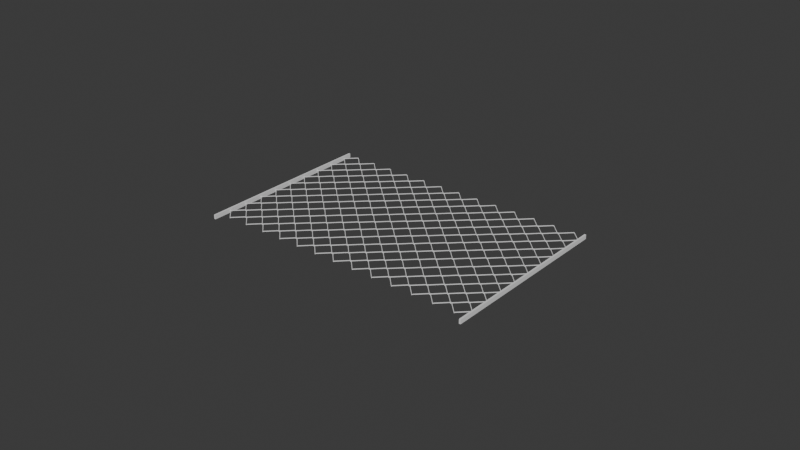 # Source: fence.blend  (saved by Blender 4.3.34; exported with 4.5.12 LTS)
import bpy
from mathutils import Matrix  # noqa: F401  (used for matrix-valued properties, if any)

bpy.ops.wm.read_factory_settings(use_empty=True)
scene = bpy.context.scene
scene.name = 'Scene'

# ---- collections
col_collection = bpy.data.collections.new('Collection'); scene.collection.children.link(col_collection)

# ---- materials (node trees are filled in below, after node groups)
mat_material_001 = bpy.data.materials.new('Material.001')
mat_material_001.alpha_threshold = 0.0
mat_material_001.roughness = 0.5
mat_material_001.line_color = (0.0, 0.0, 0.0, 1.0)
mat_material = bpy.data.materials.new('Material')
mat_material.alpha_threshold = 0.0
mat_material.roughness = 0.5
mat_material.line_color = (0.0, 0.0, 0.0, 1.0)
mat_material_002 = bpy.data.materials.new('Material.002')
mat_material_002.alpha_threshold = 0.0
mat_material_002.roughness = 0.5
mat_material_002.line_color = (0.0, 0.0, 0.0, 1.0)
mat_material_003 = bpy.data.materials.new('Material.003')
mat_material_003.alpha_threshold = 0.0
mat_material_003.roughness = 0.5
mat_material_003.line_color = (0.0, 0.0, 0.0, 1.0)
mat_material_004 = bpy.data.materials.new('Material.004')
mat_material_004.alpha_threshold = 0.0
mat_material_004.roughness = 0.5
mat_material_004.line_color = (0.0, 0.0, 0.0, 1.0)
mat_material_005 = bpy.data.materials.new('Material.005')
mat_material_005.alpha_threshold = 0.0
mat_material_005.roughness = 0.5
mat_material_005.line_color = (0.0, 0.0, 0.0, 1.0)
mat_material_006 = bpy.data.materials.new('Material.006')
mat_material_006.alpha_threshold = 0.0
mat_material_006.roughness = 0.5
mat_material_006.line_color = (0.0, 0.0, 0.0, 1.0)
mat_material_007 = bpy.data.materials.new('Material.007')
mat_material_007.alpha_threshold = 0.0
mat_material_007.roughness = 0.5
mat_material_007.line_color = (0.0, 0.0, 0.0, 1.0)

# ---- material node trees
mat_material_001.use_nodes = True; mat_material_001.node_tree.nodes.clear()
_N = mat_material_001.node_tree.nodes; _L = mat_material_001.node_tree.links
n0 = _N.new('ShaderNodeOutputMaterial'); n0.name = 'Material Output'; n0.location = (300, 300)
n1 = _N.new('ShaderNodeBsdfPrincipled'); n1.name = 'Principled BSDF'; n1.location = (10, 300)
n1.inputs[3].default_value = 1.45
_L.new(n1.outputs[0], n0.inputs[0])
n0.is_active_output = True
mat_material.use_nodes = True; mat_material.node_tree.nodes.clear()
_N = mat_material.node_tree.nodes; _L = mat_material.node_tree.links
n0 = _N.new('ShaderNodeOutputMaterial'); n0.name = 'Material Output'; n0.location = (300, 300)
n1 = _N.new('ShaderNodeBsdfPrincipled'); n1.name = 'Principled BSDF'; n1.location = (10, 300)
n1.inputs[3].default_value = 1.45
_L.new(n1.outputs[0], n0.inputs[0])
n0.is_active_output = True
mat_material_002.use_nodes = True; mat_material_002.node_tree.nodes.clear()
_N = mat_material_002.node_tree.nodes; _L = mat_material_002.node_tree.links
n0 = _N.new('ShaderNodeOutputMaterial'); n0.name = 'Material Output'; n0.location = (300, 300)
n1 = _N.new('ShaderNodeBsdfPrincipled'); n1.name = 'Principled BSDF'; n1.location = (10, 300)
n1.inputs[3].default_value = 1.45
_L.new(n1.outputs[0], n0.inputs[0])
n0.is_active_output = True
mat_material_003.use_nodes = True; mat_material_003.node_tree.nodes.clear()
_N = mat_material_003.node_tree.nodes; _L = mat_material_003.node_tree.links
n0 = _N.new('ShaderNodeOutputMaterial'); n0.name = 'Material Output'; n0.location = (300, 300)
n1 = _N.new('ShaderNodeBsdfPrincipled'); n1.name = 'Principled BSDF'; n1.location = (10, 300)
n1.inputs[3].default_value = 1.45
_L.new(n1.outputs[0], n0.inputs[0])
n0.is_active_output = True
mat_material_004.use_nodes = True; mat_material_004.node_tree.nodes.clear()
_N = mat_material_004.node_tree.nodes; _L = mat_material_004.node_tree.links
n0 = _N.new('ShaderNodeOutputMaterial'); n0.name = 'Material Output'; n0.location = (300, 300)
n1 = _N.new('ShaderNodeBsdfPrincipled'); n1.name = 'Principled BSDF'; n1.location = (10, 300)
n1.inputs[3].default_value = 1.45
_L.new(n1.outputs[0], n0.inputs[0])
n0.is_active_output = True
mat_material_005.use_nodes = True; mat_material_005.node_tree.nodes.clear()
_N = mat_material_005.node_tree.nodes; _L = mat_material_005.node_tree.links
n0 = _N.new('ShaderNodeOutputMaterial'); n0.name = 'Material Output'; n0.location = (300, 300)
n1 = _N.new('ShaderNodeBsdfPrincipled'); n1.name = 'Principled BSDF'; n1.location = (10, 300)
n1.inputs[3].default_value = 1.45
_L.new(n1.outputs[0], n0.inputs[0])
n0.is_active_output = True
mat_material_006.use_nodes = True; mat_material_006.node_tree.nodes.clear()
_N = mat_material_006.node_tree.nodes; _L = mat_material_006.node_tree.links
n0 = _N.new('ShaderNodeOutputMaterial'); n0.name = 'Material Output'; n0.location = (300, 300)
n1 = _N.new('ShaderNodeBsdfPrincipled'); n1.name = 'Principled BSDF'; n1.location = (10, 300)
n1.inputs[3].default_value = 1.45
_L.new(n1.outputs[0], n0.inputs[0])
n0.is_active_output = True
mat_material_007.use_nodes = True; mat_material_007.node_tree.nodes.clear()
_N = mat_material_007.node_tree.nodes; _L = mat_material_007.node_tree.links
n0 = _N.new('ShaderNodeOutputMaterial'); n0.name = 'Material Output'; n0.location = (300, 300)
n1 = _N.new('ShaderNodeBsdfPrincipled'); n1.name = 'Principled BSDF'; n1.location = (10, 300)
n1.inputs[3].default_value = 1.45
_L.new(n1.outputs[0], n0.inputs[0])
n0.is_active_output = True

# ---- world
world_world = bpy.data.worlds.new('World'); scene.world = world_world
world_world.use_nodes = True; world_world.node_tree.nodes.clear()
_N = world_world.node_tree.nodes; _L = world_world.node_tree.links
n0 = _N.new('ShaderNodeOutputWorld'); n0.name = 'World Output'; n0.location = (300, 300)
n1 = _N.new('ShaderNodeBackground'); n1.name = 'Background'; n1.location = (10, 300)
n1.inputs[0].default_value = (0.05088, 0.05088, 0.05088, 1.0)
_L.new(n1.outputs[0], n0.inputs[0])
n0.is_active_output = True
world_world.color = (0.05088, 0.05088, 0.05088)
world_world.sun_shadow_jitter_overblur = 0.0

# ---- meshes
me_cube_001 = bpy.data.meshes.new('Cube.001')
me_cube_001.from_pydata([(-4.916, 2.702, 0.4014), (-4.916, 2.702, 0.195), (-0.2818, 2.702, 0.4014), (-0.2818, 2.702, 0.195), (-4.916, 2.495, 0.4014), (-4.916, 2.495, 0.195), (-0.2818, 2.495, 0.4014), (-0.2818, 2.495, 0.195), (-0.1569, 2.543, 0.09059), (-0.1984, 2.526, 0.1597), (-0.05607, 2.442, 0.2075), (-0.1041, 2.477, 0.3172), (0.07424, 2.572, 0.2076), (-0.05309, 2.658, 0.3435), (-0.1474, 2.707, 0.186), (-0.02656, 2.673, 0.09064), (-5.083, 7.503, 0.1032), (-5.083, 7.503, -0.1032), (-5.083, 2.868, 0.1032), (-5.083, 2.868, -0.1032), (-5.289, 7.503, 0.1032), (-5.289, 7.503, -0.1032), (-5.289, 2.868, 0.1032), (-5.289, 2.868, -0.1032), (-5.308, 7.68, -0.01904), (-5.343, 7.728, 0.09059), (-5.259, 7.586, 0.1385), (-5.242, 7.627, 0.2075), (-5.077, 7.637, 0.1122), (-5.112, 7.758, 0.2076), (-5.212, 7.858, 0.09064), (-5.127, 7.731, -0.0453), (-5.043, 2.49, 0.1872), (-5.16, 2.522, 0.09245), (-5.245, 2.645, -0.04416), (-5.139, 2.54, 0.3424), (-5.262, 2.624, 0.2058), (-5.295, 2.741, 0.111), (-5.088, 2.72, 0.3159), (-5.133, 2.754, 0.2057), (-5.114, 2.793, 0.1373), (-5.064, 2.696, -0.01777), (-5.031, 2.652, 0.0924), (-4.992, 2.67, 0.1608), (-0.5373, 7.417, 0.4014), (-0.5373, 7.417, 0.195), (-5.171, 7.417, 0.4014), (-5.171, 7.417, 0.195), (-0.5372, 7.623, 0.4014), (-0.5372, 7.623, 0.195), (-5.171, 7.624, 0.4014), (-5.171, 7.624, 0.195), (-5.296, 7.577, 0.09059), (-5.255, 7.593, 0.1597), (-5.397, 7.677, 0.2075), (-5.349, 7.643, 0.3172), (-5.527, 7.547, 0.2076), (-5.4, 7.461, 0.3435), (-5.306, 7.412, 0.186), (-5.427, 7.446, 0.09064), (-0.3708, 2.616, 0.1032), (-0.3708, 2.616, -0.1032), (-0.3705, 7.25, 0.1032), (-0.3705, 7.25, -0.1032), (-0.1644, 2.616, 0.1032), (-0.1644, 2.616, -0.1032), (-0.1641, 7.25, 0.1032), (-0.1641, 7.25, -0.1032), (-0.1457, 2.439, -0.01904), (-0.1108, 2.391, 0.09059), (-0.1951, 2.533, 0.1385), (-0.2116, 2.491, 0.2075), (-0.3763, 2.482, 0.1122), (-0.3419, 2.361, 0.2076), (-0.2411, 2.26, 0.09064), (-0.3269, 2.388, -0.0453), (-0.4103, 7.629, 0.1872), (-0.293, 7.596, 0.09245), (-0.2086, 7.474, -0.04416), (-0.3139, 7.579, 0.3424), (-0.1911, 7.495, 0.2058), (-0.1584, 7.377, 0.111), (-0.3652, 7.399, 0.3159), (-0.3207, 7.365, 0.2057), (-0.3388, 7.326, 0.1373), (-0.3889, 7.422, -0.01777), (-0.4226, 7.467, 0.0924), (-0.4615, 7.449, 0.1608)], [], [(0, 4, 6, 2), (7, 6, 4, 5), (5, 1, 3, 7), (1, 0, 2, 3), (3, 2, 13, 14), (2, 6, 11, 13), (6, 7, 9, 11), (7, 3, 14, 9), (11, 9, 8, 10), (13, 11, 10, 12), (14, 13, 12, 15), (9, 14, 15, 8), (16, 20, 22, 18), (23, 22, 20, 21), (21, 17, 19, 23), (17, 16, 18, 19), (27, 25, 24, 26), (26, 24, 21, 20), (29, 27, 26, 28), (28, 26, 20, 16), (30, 29, 28, 31), (31, 28, 16, 17), (25, 30, 31, 24), (24, 31, 17, 21), (19, 18, 40, 41), (18, 22, 37, 40), (22, 23, 34, 37), (23, 19, 41, 34), (37, 34, 33, 36), (36, 33, 32, 35), (35, 32, 5, 4), (40, 37, 36, 39), (39, 36, 35, 38), (38, 35, 4, 0), (41, 40, 39, 42), (42, 39, 38, 43), (43, 38, 0, 1), (34, 41, 42, 33), (33, 42, 43, 32), (32, 43, 1, 5), (44, 48, 50, 46), (51, 50, 48, 49), (49, 45, 47, 51), (45, 44, 46, 47), (47, 46, 57, 58), (46, 50, 55, 57), (50, 51, 53, 55), (51, 47, 58, 53), (55, 53, 52, 54), (57, 55, 54, 56), (58, 57, 56, 59), (53, 58, 59, 52), (60, 64, 66, 62), (67, 66, 64, 65), (65, 61, 63, 67), (61, 60, 62, 63), (71, 69, 68, 70), (70, 68, 65, 64), (73, 71, 70, 72), (72, 70, 64, 60), (74, 73, 72, 75), (75, 72, 60, 61), (69, 74, 75, 68), (68, 75, 61, 65), (63, 62, 84, 85), (62, 66, 81, 84), (66, 67, 78, 81), (67, 63, 85, 78), (81, 78, 77, 80), (80, 77, 76, 79), (79, 76, 49, 48), (84, 81, 80, 83), (83, 80, 79, 82), (82, 79, 48, 44), (85, 84, 83, 86), (86, 83, 82, 87), (87, 82, 44, 45), (78, 85, 86, 77), (77, 86, 87, 76), (76, 87, 45, 49)])
me_cube_001.polygons.foreach_set('material_index', [1, 1, 1, 1, 0, 0, 0, 0, 0, 0, 0, 0, 2, 2, 2, 2, 2, 2, 2, 2, 2, 2, 2, 2, 1, 1, 1, 1, 1, 1, 1, 1, 1, 1, 1, 1, 1, 1, 1, 1, 5, 5, 5, 5, 4, 4, 4, 4, 4, 4, 4, 4, 6, 6, 6, 6, 6, 6, 6, 6, 6, 6, 6, 6, 5, 5, 5, 5, 5, 5, 5, 5, 5, 5, 5, 5, 5, 5, 5, 5])
_uv = me_cube_001.uv_layers.new(name='UVMap')
_uv.uv.foreach_set('vector', [0.625, 0.5, 0.875, 0.5, 0.875, 0.75, 0.625, 0.75, 0.375, 0.0, 0.625, 0.0, 0.625, 0.25, 0.375, 0.25, 0.125, 0.5, 0.375, 0.5, 0.375, 0.75, 0.125, 0.75, 0.375, 0.5, 0.625, 0.5, 0.625, 0.75, 0.375, 0.75, 0.375, 0.75, 0.625, 0.75, 0.625, 0.6875, 0.375, 0.6875, 0.625, 0.75, 0.875, 0.75, 0.875, 0.6875, 0.625, 0.6875, 0.625, 0.0, 0.375, 0.0, 0.375, 0.0625, 0.625, 0.0625, 0.125, 0.75, 0.375, 0.75, 0.375, 0.6875, 0.125, 0.6875, 0.625, 0.0625, 0.375, 0.0625, 0.375, 0.125, 0.625, 0.125, 0.625, 0.6875, 0.875, 0.6875, 0.875, 0.625, 0.625, 0.625, 0.375, 0.6875, 0.625, 0.6875, 0.625, 0.625, 0.375, 0.625, 0.125, 0.6875, 0.375, 0.6875, 0.375, 0.625, 0.125, 0.625, 0.625, 0.5, 0.875, 0.5, 0.875, 0.75, 0.625, 0.75, 0.375, 0.0, 0.625, 0.0, 0.625, 0.25, 0.375, 0.25, 0.125, 0.5, 0.375, 0.5, 0.375, 0.75, 0.125, 0.75, 0.375, 0.5, 0.625, 0.5, 0.625, 0.75, 0.375, 0.75, 0.625, 0.125, 0.375, 0.125, 0.375, 0.1875, 0.625, 0.1875, 0.625, 0.1875, 0.375, 0.1875, 0.375, 0.25, 0.625, 0.25, 0.625, 0.625, 0.875, 0.625, 0.875, 0.5625, 0.625, 0.5625, 0.625, 0.5625, 0.875, 0.5625, 0.875, 0.5, 0.625, 0.5, 0.375, 0.625, 0.625, 0.625, 0.625, 0.5625, 0.375, 0.5625, 0.375, 0.5625, 0.625, 0.5625, 0.625, 0.5, 0.375, 0.5, 0.125, 0.625, 0.375, 0.625, 0.375, 0.5625, 0.125, 0.5625, 0.125, 0.5625, 0.375, 0.5625, 0.375, 0.5, 0.125, 0.5, 0.375, 0.75, 0.625, 0.75, 0.625, 0.6875, 0.375, 0.6875, 0.625, 0.75, 0.875, 0.75, 0.875, 0.6875, 0.625, 0.6875, 0.625, 0.0, 0.375, 0.0, 0.375, 0.0625, 0.625, 0.0625, 0.125, 0.75, 0.375, 0.75, 0.375, 0.6875, 0.125, 0.6875, 0.625, 0.0625, 0.375, 0.0625, 0.375, 0.125, 0.625, 0.125, 0.625, 0.125, 0.375, 0.125, 0.375, 0.1875, 0.625, 0.1875, 0.625, 0.1875, 0.375, 0.1875, 0.375, 0.25, 0.625, 0.25, 0.625, 0.6875, 0.875, 0.6875, 0.875, 0.625, 0.625, 0.625, 0.625, 0.625, 0.875, 0.625, 0.875, 0.5625, 0.625, 0.5625, 0.625, 0.5625, 0.875, 0.5625, 0.875, 0.5, 0.625, 0.5, 0.375, 0.6875, 0.625, 0.6875, 0.625, 0.625, 0.375, 0.625, 0.375, 0.625, 0.625, 0.625, 0.625, 0.5625, 0.375, 0.5625, 0.375, 0.5625, 0.625, 0.5625, 0.625, 0.5, 0.375, 0.5, 0.125, 0.6875, 0.375, 0.6875, 0.375, 0.625, 0.125, 0.625, 0.125, 0.625, 0.375, 0.625, 0.375, 0.5625, 0.125, 0.5625, 0.125, 0.5625, 0.375, 0.5625, 0.375, 0.5, 0.125, 0.5, 0.625, 0.5, 0.875, 0.5, 0.875, 0.75, 0.625, 0.75, 0.375, 0.0, 0.625, 0.0, 0.625, 0.25, 0.375, 0.25, 0.125, 0.5, 0.375, 0.5, 0.375, 0.75, 0.125, 0.75, 0.375, 0.5, 0.625, 0.5, 0.625, 0.75, 0.375, 0.75, 0.375, 0.75, 0.625, 0.75, 0.625, 0.6875, 0.375, 0.6875, 0.625, 0.75, 0.875, 0.75, 0.875, 0.6875, 0.625, 0.6875, 0.625, 0.0, 0.375, 0.0, 0.375, 0.0625, 0.625, 0.0625, 0.125, 0.75, 0.375, 0.75, 0.375, 0.6875, 0.125, 0.6875, 0.625, 0.0625, 0.375, 0.0625, 0.375, 0.125, 0.625, 0.125, 0.625, 0.6875, 0.875, 0.6875, 0.875, 0.625, 0.625, 0.625, 0.375, 0.6875, 0.625, 0.6875, 0.625, 0.625, 0.375, 0.625, 0.125, 0.6875, 0.375, 0.6875, 0.375, 0.625, 0.125, 0.625, 0.625, 0.5, 0.875, 0.5, 0.875, 0.75, 0.625, 0.75, 0.375, 0.0, 0.625, 0.0, 0.625, 0.25, 0.375, 0.25, 0.125, 0.5, 0.375, 0.5, 0.375, 0.75, 0.125, 0.75, 0.375, 0.5, 0.625, 0.5, 0.625, 0.75, 0.375, 0.75, 0.625, 0.125, 0.375, 0.125, 0.375, 0.1875, 0.625, 0.1875, 0.625, 0.1875, 0.375, 0.1875, 0.375, 0.25, 0.625, 0.25, 0.625, 0.625, 0.875, 0.625, 0.875, 0.5625, 0.625, 0.5625, 0.625, 0.5625, 0.875, 0.5625, 0.875, 0.5, 0.625, 0.5, 0.375, 0.625, 0.625, 0.625, 0.625, 0.5625, 0.375, 0.5625, 0.375, 0.5625, 0.625, 0.5625, 0.625, 0.5, 0.375, 0.5, 0.125, 0.625, 0.375, 0.625, 0.375, 0.5625, 0.125, 0.5625, 0.125, 0.5625, 0.375, 0.5625, 0.375, 0.5, 0.125, 0.5, 0.375, 0.75, 0.625, 0.75, 0.625, 0.6875, 0.375, 0.6875, 0.625, 0.75, 0.875, 0.75, 0.875, 0.6875, 0.625, 0.6875, 0.625, 0.0, 0.375, 0.0, 0.375, 0.0625, 0.625, 0.0625, 0.125, 0.75, 0.375, 0.75, 0.375, 0.6875, 0.125, 0.6875, 0.625, 0.0625, 0.375, 0.0625, 0.375, 0.125, 0.625, 0.125, 0.625, 0.125, 0.375, 0.125, 0.375, 0.1875, 0.625, 0.1875, 0.625, 0.1875, 0.375, 0.1875, 0.375, 0.25, 0.625, 0.25, 0.625, 0.6875, 0.875, 0.6875, 0.875, 0.625, 0.625, 0.625, 0.625, 0.625, 0.875, 0.625, 0.875, 0.5625, 0.625, 0.5625, 0.625, 0.5625, 0.875, 0.5625, 0.875, 0.5, 0.625, 0.5, 0.375, 0.6875, 0.625, 0.6875, 0.625, 0.625, 0.375, 0.625, 0.375, 0.625, 0.625, 0.625, 0.625, 0.5625, 0.375, 0.5625, 0.375, 0.5625, 0.625, 0.5625, 0.625, 0.5, 0.375, 0.5, 0.125, 0.6875, 0.375, 0.6875, 0.375, 0.625, 0.125, 0.625, 0.125, 0.625, 0.375, 0.625, 0.375, 0.5625, 0.125, 0.5625, 0.125, 0.5625, 0.375, 0.5625, 0.375, 0.5, 0.125, 0.5])
me_cube_001.materials.append(mat_material_001)
me_cube_001.materials.append(mat_material)
me_cube_001.materials.append(mat_material_002)
me_cube_001.materials.append(mat_material_003)
me_cube_001.materials.append(mat_material_004)
me_cube_001.materials.append(mat_material_005)
me_cube_001.materials.append(mat_material_006)
me_cube_001.materials.append(mat_material_007)
me_cube_001.use_mirror_vertex_groups = False
me_cube_001.update()
me_cube_004 = bpy.data.meshes.new('Cube.004')
me_cube_004.from_pydata([(-2.134, -1.956, -0.656), (-2.134, -1.956, 0.656), (-2.134, 1.956, -0.656), (-2.134, 1.956, 0.656), (2.134, -1.956, -0.656), (2.134, -1.956, 0.656), (2.134, 1.956, -0.656), (2.134, 1.956, 0.656)], [], [(0, 1, 3, 2), (2, 3, 7, 6), (6, 7, 5, 4), (4, 5, 1, 0), (2, 6, 4, 0), (7, 3, 1, 5)])
_uv = me_cube_004.uv_layers.new(name='UVMap')
_uv.uv.foreach_set('vector', [0.375, 0.0, 0.625, 0.0, 0.625, 0.25, 0.375, 0.25, 0.375, 0.25, 0.625, 0.25, 0.625, 0.5, 0.375, 0.5, 0.375, 0.5, 0.625, 0.5, 0.625, 0.75, 0.375, 0.75, 0.375, 0.75, 0.625, 0.75, 0.625, 1.0, 0.375, 1.0, 0.125, 0.5, 0.375, 0.5, 0.375, 0.75, 0.125, 0.75, 0.625, 0.5, 0.875, 0.5, 0.875, 0.75, 0.625, 0.75])
me_cube_004.update()
me_cube_005 = bpy.data.meshes.new('Cube.005')
me_cube_005.from_pydata([(-2.134, -1.956, -0.656), (-2.134, -1.956, 0.656), (-2.134, 1.956, -0.656), (-2.134, 1.956, 0.656), (2.134, -1.956, -0.656), (2.134, -1.956, 0.656), (2.134, 1.956, -0.656), (2.134, 1.956, 0.656)], [], [(0, 1, 3, 2), (2, 3, 7, 6), (6, 7, 5, 4), (4, 5, 1, 0), (2, 6, 4, 0), (7, 3, 1, 5)])
_uv = me_cube_005.uv_layers.new(name='UVMap')
_uv.uv.foreach_set('vector', [0.375, 0.0, 0.625, 0.0, 0.625, 0.25, 0.375, 0.25, 0.375, 0.25, 0.625, 0.25, 0.625, 0.5, 0.375, 0.5, 0.375, 0.5, 0.625, 0.5, 0.625, 0.75, 0.375, 0.75, 0.375, 0.75, 0.625, 0.75, 0.625, 1.0, 0.375, 1.0, 0.125, 0.5, 0.375, 0.5, 0.375, 0.75, 0.125, 0.75, 0.625, 0.5, 0.875, 0.5, 0.875, 0.75, 0.625, 0.75])
me_cube_005.update()

# ---- objects
ob_cube_001 = bpy.data.objects.new('Cube.001', me_cube_001)
ob_cube = bpy.data.objects.new('Cube', me_cube_004)
ob_cube_002 = bpy.data.objects.new('Cube.002', me_cube_005)

# ---- transforms, parenting, visibility, modifiers, constraints
ob_cube_001.location = (0.0, 0.0, 0.0)
ob_cube_001.rotation_euler = (0.0, -0.0, 0.7854)
ob_cube_001.lock_rotations_4d = False
ob_cube_001.empty_display_type = 'ARROWS'
ob_cube_001.lineart.crease_threshold = 0.0
_m = ob_cube_001.modifiers.new('Array', 'ARRAY')
_m.count = 13
_m.relative_offset_displace = (0.925, -0.926, 0.0)
_m.use_merge_vertices = True
_m = ob_cube_001.modifiers.new('Array.001', 'ARRAY')
_m.count = 9
_m.use_constant_offset = True
_m.constant_offset_displace = (4.71, 4.69, 0.0)
_m.use_relative_offset = False
_m.relative_offset_displace = (0.0, 0.0, 0.0)
ob_cube.location = (-9.427, 26.79, 0.2644)
ob_cube.scale = (0.1374, 16.04, 1.104)
ob_cube_002.location = (86.36, 26.79, 0.2644)
ob_cube_002.scale = (0.1374, 16.04, 1.104)

# ---- collection membership
col_collection.objects.link(ob_cube_001)
col_collection.objects.link(ob_cube)
col_collection.objects.link(ob_cube_002)

# ---- scene / render settings (as saved in the file)
scene.frame_start = 1; scene.frame_end = 250; scene.frame_set(1)
scene.render.engine = 'BLENDER_EEVEE_NEXT'
bpy.context.view_layer.update()

# ---- added for rendering (the .blend has no active camera and no usable light): camera, sun
cam_auto = bpy.data.cameras.new('AutoCamera')
cam_auto.lens = 50.0
cam_auto.sensor_width = 36.0
cam_auto.clip_end = 3422.74
ob_auto_camera = bpy.data.objects.new('AutoCamera', cam_auto)
scene.collection.objects.link(ob_auto_camera)
ob_auto_camera.location = (233.558, -205.809, 156.287)
ob_auto_camera.rotation_euler = (1.09748, -7.21219e-08, 0.694738)
scene.camera = ob_auto_camera
light_auto_sun = bpy.data.lights.new('AutoSun', 'SUN')
light_auto_sun.energy = 3.0
light_auto_sun.angle = 0.0523599
ob_auto_sun = bpy.data.objects.new('AutoSun', light_auto_sun)
scene.collection.objects.link(ob_auto_sun)
ob_auto_sun.rotation_euler = (0.872665, 0.174533, 0.523599)
bpy.context.view_layer.update()
